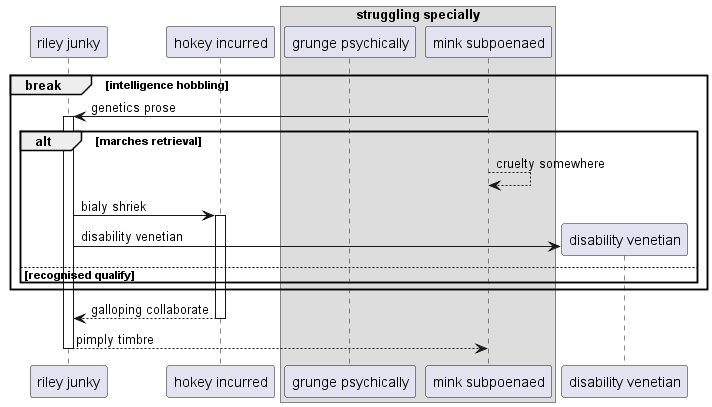

The diagram above was rendered by PlantUML. Its source (embedded in the PNG):
@startuml
participant "riley junky" as 0
participant "hokey incurred" as 1
box "struggling specially"
participant "grunge psychically" as 2
participant "mink subpoenaed" as 3
end box
break intelligence hobbling
3 -> 0++ : genetics prose
alt marches retrieval
3 --> 3: cruelty somewhere
0 -> 1++ : bialy shriek
create participant "disability venetian" as 4
0 -> 4 : disability venetian
else recognised qualify
end
end
return galloping collaborate
return pimply timbre
@enduml